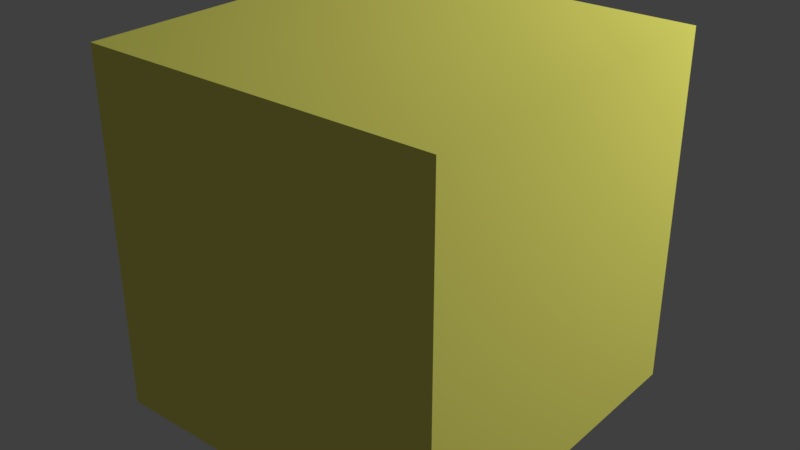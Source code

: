 # Source: neon_yellow.blend  (saved by Blender 2.79.0; exported with 4.5.12 LTS)
import bpy
from mathutils import Matrix  # noqa: F401  (used for matrix-valued properties, if any)

bpy.ops.wm.read_factory_settings(use_empty=True)
scene = bpy.context.scene
scene.name = 'Scene'

# ---- collections
col_collection_1 = bpy.data.collections.new('Collection 1'); scene.collection.children.link(col_collection_1)

# ---- materials (node trees are filled in below, after node groups)
mat_glass___no_tint = bpy.data.materials.new('glass - no tint')
mat_glass___no_tint.alpha_threshold = 0.0
mat_glass___no_tint.use_transparent_shadow = False
mat_glass___no_tint.diffuse_color = (1.0, 0.9753, 0.1886, 1.0)
mat_glass___no_tint.roughness = 0.5
mat_glass___no_tint.specular_intensity = 1.0

# ---- material node trees

# ---- world
world_world = bpy.data.worlds.new('World'); scene.world = world_world
world_world.color = (0.05088, 0.05088, 0.05088)
world_world.use_sun_shadow = False
world_world.sun_shadow_jitter_overblur = 0.0
world_world.cycles.sampling_method = 'MANUAL'

# ---- lights
light_point = bpy.data.lights.new('Point', 'POINT')
light_point.transmission_factor = 0.0
light_point.energy = 1000.0
light_point.shadow_buffer_clip_start = 0.5
light_point.shadow_soft_size = 0.1
light_point.shadow_maximum_resolution = 0.006
light_point.use_absolute_resolution = True

# ---- meshes
me_cube = bpy.data.meshes.new('Cube')
me_cube.from_pydata([(-1.0, -1.0, -1.0), (-1.0, -1.0, 1.0), (-1.0, 1.0, -1.0), (-1.0, 1.0, 1.0), (1.0, -1.0, -1.0), (1.0, -1.0, 1.0), (1.0, 1.0, -1.0), (1.0, 1.0, 1.0)], [], [(0, 1, 3, 2), (2, 3, 7, 6), (6, 7, 5, 4), (4, 5, 1, 0), (2, 6, 4, 0), (7, 3, 1, 5)])
me_cube.materials.append(None)
me_cube.use_remesh_preserve_volume = False
me_cube.use_remesh_preserve_attributes = False
me_cube.use_mirror_vertex_groups = False
me_cube.update()

# ---- objects
ob_point_light = bpy.data.objects.new('Point light', light_point)
ob_cube = bpy.data.objects.new('Cube', me_cube)

# ---- transforms, parenting, visibility, modifiers, constraints
ob_point_light.location = (4.0, 4.0, 4.0)
ob_point_light.hide_select = True
ob_point_light.lineart.crease_threshold = 0.0
ob_cube.location = (0.0, 0.0, 0.0)
ob_cube.lineart.crease_threshold = 0.0
ob_cube.material_slots[0].link = 'OBJECT'; ob_cube.material_slots[0].material = mat_glass___no_tint

# ---- collection membership
col_collection_1.objects.link(ob_point_light)
col_collection_1.objects.link(ob_cube)

# ---- scene / render settings (as saved in the file)
scene.frame_start = 1; scene.frame_end = 250; scene.frame_set(1)
scene.render.engine = 'BLENDER_EEVEE_NEXT'
scene.render.resolution_percentage = 50
scene.render.dither_intensity = 0.0
scene.cycles.use_denoising = False
scene.cycles.samples = 128
scene.cycles.sampling_pattern = 'TABULATED_SOBOL'
scene.cycles.use_adaptive_sampling = False
scene.cycles.use_light_tree = False
scene.cycles.blur_glossy = 0.0
scene.cycles.sample_clamp_indirect = 0.0
scene.view_settings.view_transform = 'Standard'
bpy.context.view_layer.update()

# ---- added for rendering (the .blend has no active camera): camera
cam_auto = bpy.data.cameras.new('AutoCamera')
cam_auto.lens = 50.0
cam_auto.sensor_width = 36.0
cam_auto.clip_end = 1000.0
ob_auto_camera = bpy.data.objects.new('AutoCamera', cam_auto)
scene.collection.objects.link(ob_auto_camera)
ob_auto_camera.location = (3.20507, -3.84609, 2.56406)
ob_auto_camera.rotation_euler = (1.09748, -7.21219e-08, 0.694738)
scene.camera = ob_auto_camera
bpy.context.view_layer.update()
